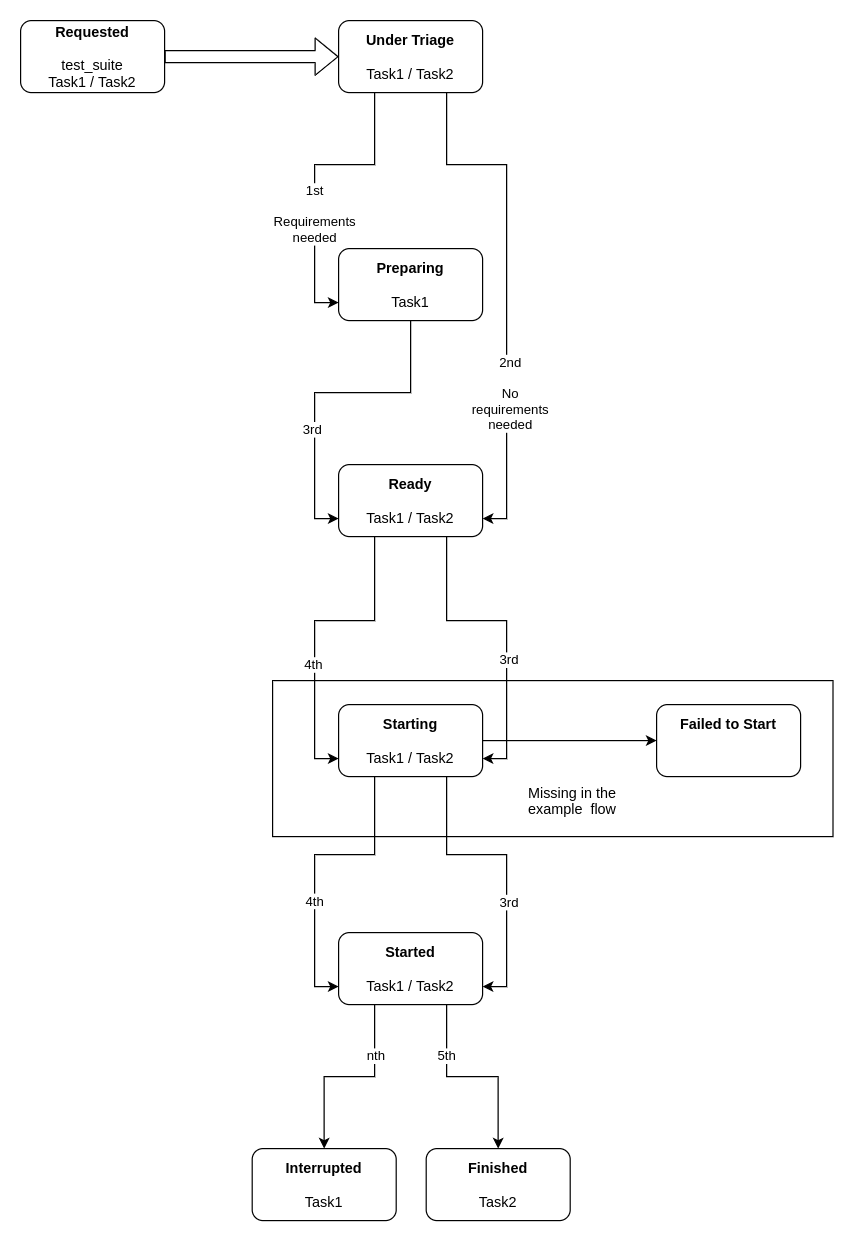

The diagram above was exported from draw.io. Its source (the exported page's mxGraphModel, read from the mxfile embedded in the PNG):
<mxGraphModel dx="1038" dy="585" grid="1" gridSize="10" guides="1" tooltips="1" connect="1" arrows="1" fold="1" page="1" pageScale="1" pageWidth="850" pageHeight="1100" math="0" shadow="0">
  <root>
    <mxCell id="0" />
    <mxCell id="1" parent="0" />
    <mxCell id="-xgtGFgyxrjSO9bU7qnn-45" value="" style="rounded=0;whiteSpace=wrap;html=1;" vertex="1" parent="1">
      <mxGeometry x="310" y="590" width="467" height="130" as="geometry" />
    </mxCell>
    <mxCell id="-xgtGFgyxrjSO9bU7qnn-1" value="&lt;b&gt;Requested&lt;/b&gt;&lt;br&gt;&lt;br&gt;test_suite&lt;br&gt;Task1 / Task2" style="rounded=1;whiteSpace=wrap;html=1;" vertex="1" parent="1">
      <mxGeometry x="100" y="40" width="120" height="60" as="geometry" />
    </mxCell>
    <mxCell id="-xgtGFgyxrjSO9bU7qnn-20" style="edgeStyle=orthogonalEdgeStyle;rounded=0;orthogonalLoop=1;jettySize=auto;html=1;exitX=0.25;exitY=1;exitDx=0;exitDy=0;entryX=0;entryY=0.75;entryDx=0;entryDy=0;" edge="1" parent="1" source="-xgtGFgyxrjSO9bU7qnn-2" target="-xgtGFgyxrjSO9bU7qnn-3">
      <mxGeometry relative="1" as="geometry">
        <Array as="points">
          <mxPoint x="395" y="160" />
          <mxPoint x="345" y="160" />
          <mxPoint x="345" y="275" />
        </Array>
      </mxGeometry>
    </mxCell>
    <mxCell id="-xgtGFgyxrjSO9bU7qnn-35" value="1st&lt;br&gt;&lt;br&gt;Requirements&lt;br&gt;needed" style="edgeLabel;html=1;align=center;verticalAlign=middle;resizable=0;points=[];" vertex="1" connectable="0" parent="-xgtGFgyxrjSO9bU7qnn-20">
      <mxGeometry x="0.1543" y="-1" relative="1" as="geometry">
        <mxPoint y="9" as="offset" />
      </mxGeometry>
    </mxCell>
    <mxCell id="-xgtGFgyxrjSO9bU7qnn-21" style="edgeStyle=orthogonalEdgeStyle;rounded=0;orthogonalLoop=1;jettySize=auto;html=1;exitX=0.75;exitY=1;exitDx=0;exitDy=0;entryX=1;entryY=0.75;entryDx=0;entryDy=0;" edge="1" parent="1" source="-xgtGFgyxrjSO9bU7qnn-2" target="-xgtGFgyxrjSO9bU7qnn-4">
      <mxGeometry relative="1" as="geometry">
        <Array as="points">
          <mxPoint x="455" y="160" />
          <mxPoint x="505" y="160" />
          <mxPoint x="505" y="455" />
        </Array>
      </mxGeometry>
    </mxCell>
    <mxCell id="-xgtGFgyxrjSO9bU7qnn-36" value="2nd&lt;br&gt;&lt;br&gt;No&lt;br&gt;requirements&lt;br&gt;needed" style="edgeLabel;html=1;align=center;verticalAlign=middle;resizable=0;points=[];" vertex="1" connectable="0" parent="-xgtGFgyxrjSO9bU7qnn-21">
      <mxGeometry x="-0.3016" y="2" relative="1" as="geometry">
        <mxPoint y="152" as="offset" />
      </mxGeometry>
    </mxCell>
    <mxCell id="-xgtGFgyxrjSO9bU7qnn-2" value="&lt;b&gt;Under Triage&lt;br&gt;&lt;/b&gt;&lt;br&gt;Task1 / Task2" style="rounded=1;whiteSpace=wrap;html=1;" vertex="1" parent="1">
      <mxGeometry x="365" y="40" width="120" height="60" as="geometry" />
    </mxCell>
    <mxCell id="-xgtGFgyxrjSO9bU7qnn-17" style="edgeStyle=orthogonalEdgeStyle;rounded=0;orthogonalLoop=1;jettySize=auto;html=1;exitX=0.5;exitY=1;exitDx=0;exitDy=0;entryX=0;entryY=0.75;entryDx=0;entryDy=0;" edge="1" parent="1" source="-xgtGFgyxrjSO9bU7qnn-3" target="-xgtGFgyxrjSO9bU7qnn-4">
      <mxGeometry relative="1" as="geometry" />
    </mxCell>
    <mxCell id="-xgtGFgyxrjSO9bU7qnn-38" value="3rd" style="edgeLabel;html=1;align=center;verticalAlign=middle;resizable=0;points=[];" vertex="1" connectable="0" parent="-xgtGFgyxrjSO9bU7qnn-17">
      <mxGeometry x="0.2045" y="-3" relative="1" as="geometry">
        <mxPoint y="10" as="offset" />
      </mxGeometry>
    </mxCell>
    <mxCell id="-xgtGFgyxrjSO9bU7qnn-3" value="&lt;b&gt;Preparing&lt;/b&gt;&lt;br&gt;&lt;br&gt;Task1" style="rounded=1;whiteSpace=wrap;html=1;" vertex="1" parent="1">
      <mxGeometry x="365" y="230" width="120" height="60" as="geometry" />
    </mxCell>
    <mxCell id="-xgtGFgyxrjSO9bU7qnn-18" style="edgeStyle=orthogonalEdgeStyle;rounded=0;orthogonalLoop=1;jettySize=auto;html=1;exitX=0.75;exitY=1;exitDx=0;exitDy=0;entryX=1;entryY=0.75;entryDx=0;entryDy=0;" edge="1" parent="1" source="-xgtGFgyxrjSO9bU7qnn-4" target="-xgtGFgyxrjSO9bU7qnn-5">
      <mxGeometry relative="1" as="geometry" />
    </mxCell>
    <mxCell id="-xgtGFgyxrjSO9bU7qnn-37" value="3rd" style="edgeLabel;html=1;align=center;verticalAlign=middle;resizable=0;points=[];" vertex="1" connectable="0" parent="-xgtGFgyxrjSO9bU7qnn-18">
      <mxGeometry x="0.189" y="1" relative="1" as="geometry">
        <mxPoint as="offset" />
      </mxGeometry>
    </mxCell>
    <mxCell id="-xgtGFgyxrjSO9bU7qnn-19" style="edgeStyle=orthogonalEdgeStyle;rounded=0;orthogonalLoop=1;jettySize=auto;html=1;exitX=0.25;exitY=1;exitDx=0;exitDy=0;entryX=0;entryY=0.75;entryDx=0;entryDy=0;" edge="1" parent="1" source="-xgtGFgyxrjSO9bU7qnn-4" target="-xgtGFgyxrjSO9bU7qnn-5">
      <mxGeometry relative="1" as="geometry" />
    </mxCell>
    <mxCell id="-xgtGFgyxrjSO9bU7qnn-40" value="4th" style="edgeLabel;html=1;align=center;verticalAlign=middle;resizable=0;points=[];" vertex="1" connectable="0" parent="-xgtGFgyxrjSO9bU7qnn-19">
      <mxGeometry x="0.2267" y="-2" relative="1" as="geometry">
        <mxPoint as="offset" />
      </mxGeometry>
    </mxCell>
    <mxCell id="-xgtGFgyxrjSO9bU7qnn-4" value="&lt;b&gt;Ready&lt;br&gt;&lt;/b&gt;&lt;br&gt;Task1 / Task2" style="rounded=1;whiteSpace=wrap;html=1;" vertex="1" parent="1">
      <mxGeometry x="365" y="410" width="120" height="60" as="geometry" />
    </mxCell>
    <mxCell id="-xgtGFgyxrjSO9bU7qnn-22" style="edgeStyle=orthogonalEdgeStyle;rounded=0;orthogonalLoop=1;jettySize=auto;html=1;exitX=0.25;exitY=1;exitDx=0;exitDy=0;entryX=0;entryY=0.75;entryDx=0;entryDy=0;" edge="1" parent="1" source="-xgtGFgyxrjSO9bU7qnn-5" target="-xgtGFgyxrjSO9bU7qnn-6">
      <mxGeometry relative="1" as="geometry" />
    </mxCell>
    <mxCell id="-xgtGFgyxrjSO9bU7qnn-41" value="4th" style="edgeLabel;html=1;align=center;verticalAlign=middle;resizable=0;points=[];" vertex="1" connectable="0" parent="-xgtGFgyxrjSO9bU7qnn-22">
      <mxGeometry x="0.2522" y="-1" relative="1" as="geometry">
        <mxPoint as="offset" />
      </mxGeometry>
    </mxCell>
    <mxCell id="-xgtGFgyxrjSO9bU7qnn-24" style="edgeStyle=orthogonalEdgeStyle;rounded=0;orthogonalLoop=1;jettySize=auto;html=1;exitX=0.75;exitY=1;exitDx=0;exitDy=0;entryX=1;entryY=0.75;entryDx=0;entryDy=0;" edge="1" parent="1" source="-xgtGFgyxrjSO9bU7qnn-5" target="-xgtGFgyxrjSO9bU7qnn-6">
      <mxGeometry relative="1" as="geometry" />
    </mxCell>
    <mxCell id="-xgtGFgyxrjSO9bU7qnn-39" value="3rd" style="edgeLabel;html=1;align=center;verticalAlign=middle;resizable=0;points=[];" vertex="1" connectable="0" parent="-xgtGFgyxrjSO9bU7qnn-24">
      <mxGeometry x="0.2604" y="1" relative="1" as="geometry">
        <mxPoint as="offset" />
      </mxGeometry>
    </mxCell>
    <mxCell id="-xgtGFgyxrjSO9bU7qnn-44" style="edgeStyle=orthogonalEdgeStyle;rounded=0;orthogonalLoop=1;jettySize=auto;html=1;exitX=1;exitY=0.5;exitDx=0;exitDy=0;entryX=0;entryY=0.5;entryDx=0;entryDy=0;" edge="1" parent="1" source="-xgtGFgyxrjSO9bU7qnn-5" target="-xgtGFgyxrjSO9bU7qnn-9">
      <mxGeometry relative="1" as="geometry" />
    </mxCell>
    <mxCell id="-xgtGFgyxrjSO9bU7qnn-5" value="&lt;b&gt;Starting&lt;br&gt;&lt;/b&gt;&lt;br&gt;Task1 / Task2" style="rounded=1;whiteSpace=wrap;html=1;" vertex="1" parent="1">
      <mxGeometry x="365" y="610" width="120" height="60" as="geometry" />
    </mxCell>
    <mxCell id="-xgtGFgyxrjSO9bU7qnn-26" style="edgeStyle=orthogonalEdgeStyle;rounded=0;orthogonalLoop=1;jettySize=auto;html=1;exitX=0.25;exitY=1;exitDx=0;exitDy=0;entryX=0.5;entryY=0;entryDx=0;entryDy=0;" edge="1" parent="1" source="-xgtGFgyxrjSO9bU7qnn-6" target="-xgtGFgyxrjSO9bU7qnn-8">
      <mxGeometry relative="1" as="geometry" />
    </mxCell>
    <mxCell id="-xgtGFgyxrjSO9bU7qnn-43" value="nth" style="edgeLabel;html=1;align=center;verticalAlign=middle;resizable=0;points=[];" vertex="1" connectable="0" parent="-xgtGFgyxrjSO9bU7qnn-26">
      <mxGeometry x="-0.4864" relative="1" as="geometry">
        <mxPoint as="offset" />
      </mxGeometry>
    </mxCell>
    <mxCell id="-xgtGFgyxrjSO9bU7qnn-27" style="edgeStyle=orthogonalEdgeStyle;rounded=0;orthogonalLoop=1;jettySize=auto;html=1;exitX=0.75;exitY=1;exitDx=0;exitDy=0;entryX=0.5;entryY=0;entryDx=0;entryDy=0;" edge="1" parent="1" source="-xgtGFgyxrjSO9bU7qnn-6" target="-xgtGFgyxrjSO9bU7qnn-7">
      <mxGeometry relative="1" as="geometry" />
    </mxCell>
    <mxCell id="-xgtGFgyxrjSO9bU7qnn-42" value="5th" style="edgeLabel;html=1;align=center;verticalAlign=middle;resizable=0;points=[];" vertex="1" connectable="0" parent="-xgtGFgyxrjSO9bU7qnn-27">
      <mxGeometry x="-0.4896" y="-1" relative="1" as="geometry">
        <mxPoint as="offset" />
      </mxGeometry>
    </mxCell>
    <mxCell id="-xgtGFgyxrjSO9bU7qnn-6" value="&lt;b&gt;Started&lt;br&gt;&lt;/b&gt;&lt;br&gt;Task1 / Task2" style="rounded=1;whiteSpace=wrap;html=1;" vertex="1" parent="1">
      <mxGeometry x="365" y="800" width="120" height="60" as="geometry" />
    </mxCell>
    <mxCell id="-xgtGFgyxrjSO9bU7qnn-7" value="&lt;b&gt;Finished&lt;br&gt;&lt;/b&gt;&lt;br&gt;Task2" style="rounded=1;whiteSpace=wrap;html=1;" vertex="1" parent="1">
      <mxGeometry x="438" y="980" width="120" height="60" as="geometry" />
    </mxCell>
    <mxCell id="-xgtGFgyxrjSO9bU7qnn-8" value="&lt;b&gt;Interrupted&lt;br&gt;&lt;/b&gt;&lt;br&gt;Task1" style="rounded=1;whiteSpace=wrap;html=1;" vertex="1" parent="1">
      <mxGeometry x="293" y="980" width="120" height="60" as="geometry" />
    </mxCell>
    <mxCell id="-xgtGFgyxrjSO9bU7qnn-9" value="&lt;b&gt;Failed to Start&lt;br&gt;&lt;br&gt;&lt;br&gt;&lt;/b&gt;" style="rounded=1;whiteSpace=wrap;html=1;" vertex="1" parent="1">
      <mxGeometry x="630" y="610" width="120" height="60" as="geometry" />
    </mxCell>
    <mxCell id="-xgtGFgyxrjSO9bU7qnn-10" value="" style="shape=flexArrow;endArrow=classic;html=1;exitX=1;exitY=0.5;exitDx=0;exitDy=0;entryX=0;entryY=0.5;entryDx=0;entryDy=0;" edge="1" parent="1" source="-xgtGFgyxrjSO9bU7qnn-1" target="-xgtGFgyxrjSO9bU7qnn-2">
      <mxGeometry width="50" height="50" relative="1" as="geometry">
        <mxPoint x="220" y="70" as="sourcePoint" />
        <mxPoint x="270" y="20" as="targetPoint" />
      </mxGeometry>
    </mxCell>
    <mxCell id="-xgtGFgyxrjSO9bU7qnn-46" value="Missing in the example&amp;nbsp; flow" style="text;html=1;strokeColor=none;fillColor=none;align=center;verticalAlign=middle;whiteSpace=wrap;rounded=0;" vertex="1" parent="1">
      <mxGeometry x="520" y="680" width="80" height="20" as="geometry" />
    </mxCell>
  </root>
</mxGraphModel>